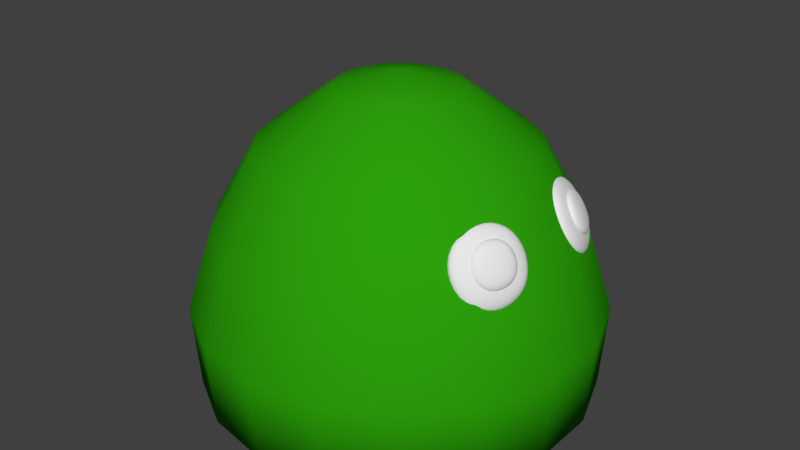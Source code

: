 # Source: Blob.blend  (saved by Blender 2.79.0; exported with 4.5.12 LTS)
import bpy
from mathutils import Matrix  # noqa: F401  (used for matrix-valued properties, if any)

bpy.ops.wm.read_factory_settings(use_empty=True)
scene = bpy.context.scene
scene.name = 'Scene'

# ---- collections
col_collection_1 = bpy.data.collections.new('Collection 1'); scene.collection.children.link(col_collection_1)

# ---- materials (node trees are filled in below, after node groups)
mat_material_002 = bpy.data.materials.new('Material.002')
mat_material_002.alpha_threshold = 0.0
mat_material_002.use_transparent_shadow = False
mat_material_002.roughness = 0.5
mat_material_004 = bpy.data.materials.new('Material.004')
mat_material_004.alpha_threshold = 0.0
mat_material_004.use_transparent_shadow = False
mat_material_004.roughness = 0.5
mat_material_001 = bpy.data.materials.new('Material.001')
mat_material_001.alpha_threshold = 0.0
mat_material_001.use_transparent_shadow = False
mat_material_001.diffuse_color = (0.02508, 0.3506, 0.003219, 1.0)
mat_material_001.roughness = 0.5

# ---- material node trees

# ---- world
world_world = bpy.data.worlds.new('World'); scene.world = world_world
world_world.color = (0.05088, 0.05088, 0.05088)
world_world.use_sun_shadow = False
world_world.sun_shadow_jitter_overblur = 0.0
world_world.cycles.sampling_method = 'MANUAL'

# ---- meshes
me_cube_004 = bpy.data.meshes.new('Cube.004')
me_cube_004.from_pydata([(1.383, 1.435, -0.9082), (-1.764, 1.28, 0.8422), (-0.959, 3.288, -1.118), (-4.106, 3.134, 0.6326), (2.996, 1.646, -0.6326), (-0.1514, 1.492, 1.118), (0.6539, 3.5, -0.8422), (-2.493, 3.346, 0.9082), (0.3843, 2.355, -1.241), (-0.1088, 1.126, -0.04041), (-3.47, 2.166, 0.9031), (-2.977, 3.395, -0.2971), (-0.06205, 3.62, -1.2), (-3.917, 3.431, 0.9435), (-1.002, 3.655, 0.04041), (2.36, 2.614, -0.9031), (-1.495, 2.425, 1.241), (1.867, 1.385, 0.2971), (2.806, 1.35, -0.9435), (-1.048, 1.161, 1.2), (-3.281, 2.256, 1.516), (2.17, 2.524, -1.516), (1.473, 0.785, 0.1815), (0.8417, 2.573, 0.2386), (-2.583, 3.995, -0.1815), (-1.952, 2.207, -0.2386)], [], [(25, 10, 3, 11), (24, 13, 7, 14), (23, 16, 5, 17), (22, 19, 1, 9), (21, 15, 4, 18), (20, 10, 1, 19), (16, 20, 19, 5), (7, 13, 20, 16), (13, 3, 10, 20), (8, 21, 18, 0), (2, 12, 21, 8), (12, 6, 15, 21), (18, 22, 9, 0), (4, 17, 22, 18), (17, 5, 19, 22), (15, 23, 17, 4), (6, 14, 23, 15), (14, 7, 16, 23), (12, 24, 14, 6), (2, 11, 24, 12), (11, 3, 13, 24), (8, 25, 11, 2), (0, 9, 25, 8), (9, 1, 10, 25)])
me_cube_004.polygons.foreach_set('use_smooth', [True] * 24)
me_cube_004.materials.append(mat_material_002)
me_cube_004.use_remesh_preserve_volume = False
me_cube_004.use_remesh_preserve_attributes = False
me_cube_004.use_mirror_vertex_groups = False
me_cube_004.update()
me_cube_003 = bpy.data.meshes.new('Cube.003')
me_cube_003.from_pydata([(0.4362, -1.928, -0.5283), (-1.383, -1.82, 0.4899), (-1.047, -2.992, -0.6502), (-2.867, -2.884, 0.368), (1.36, -2.061, -0.368), (-0.4595, -1.953, 0.6502), (-0.1234, -3.125, -0.4899), (-1.943, -3.017, 0.5283), (-0.2049, -2.457, -0.7217), (-0.4107, -1.74, -0.02351), (-2.433, -2.325, 0.5254), (-2.228, -3.043, -0.1728), (-0.5476, -3.19, -0.6982), (-2.776, -3.058, 0.5489), (-1.096, -3.205, 0.02351), (0.9266, -2.62, -0.5254), (-1.302, -2.487, 0.7217), (0.7208, -1.902, 0.1728), (1.269, -1.887, -0.5489), (-0.9592, -1.755, 0.6982), (-2.329, -2.379, 0.8818), (0.8224, -2.566, -0.8818), (0.5313, -1.551, 0.1056), (0.04666, -2.587, 0.1388), (-2.038, -3.394, -0.1056), (-1.553, -2.358, -0.1388)], [], [(25, 11, 3, 10), (24, 14, 7, 13), (23, 17, 5, 16), (22, 9, 1, 19), (21, 18, 4, 15), (20, 19, 1, 10), (16, 5, 19, 20), (7, 16, 20, 13), (13, 20, 10, 3), (8, 0, 18, 21), (2, 8, 21, 12), (12, 21, 15, 6), (18, 0, 9, 22), (4, 18, 22, 17), (17, 22, 19, 5), (15, 4, 17, 23), (6, 15, 23, 14), (14, 23, 16, 7), (12, 6, 14, 24), (2, 12, 24, 11), (11, 24, 13, 3), (8, 2, 11, 25), (0, 8, 25, 9), (9, 25, 10, 1)])
me_cube_003.polygons.foreach_set('use_smooth', [True] * 24)
me_cube_003.materials.append(mat_material_004)
me_cube_003.use_remesh_preserve_volume = False
me_cube_003.use_remesh_preserve_attributes = False
me_cube_003.use_mirror_vertex_groups = False
me_cube_003.update()
me_cube_001 = bpy.data.meshes.new('Cube.001')
me_cube_001.from_pydata([(1.383, -1.435, -0.9082), (-1.764, -1.28, 0.8422), (-0.959, -3.288, -1.118), (-4.106, -3.134, 0.6326), (2.996, -1.646, -0.6326), (-0.1514, -1.492, 1.118), (0.6539, -3.5, -0.8422), (-2.493, -3.346, 0.9082), (0.3843, -2.355, -1.241), (-0.1088, -1.126, -0.04041), (-3.47, -2.166, 0.9031), (-2.977, -3.395, -0.2971), (-0.06205, -3.62, -1.2), (-3.917, -3.431, 0.9435), (-1.002, -3.655, 0.04041), (2.36, -2.614, -0.9031), (-1.495, -2.425, 1.241), (1.867, -1.385, 0.2971), (2.806, -1.35, -0.9435), (-1.048, -1.161, 1.2), (-3.281, -2.256, 1.516), (2.17, -2.524, -1.516), (1.473, -0.785, 0.1815), (0.8417, -2.573, 0.2386), (-2.583, -3.995, -0.1815), (-1.952, -2.207, -0.2386)], [], [(25, 11, 3, 10), (24, 14, 7, 13), (23, 17, 5, 16), (22, 9, 1, 19), (21, 18, 4, 15), (20, 19, 1, 10), (16, 5, 19, 20), (7, 16, 20, 13), (13, 20, 10, 3), (8, 0, 18, 21), (2, 8, 21, 12), (12, 21, 15, 6), (18, 0, 9, 22), (4, 18, 22, 17), (17, 22, 19, 5), (15, 4, 17, 23), (6, 15, 23, 14), (14, 23, 16, 7), (12, 6, 14, 24), (2, 12, 24, 11), (11, 24, 13, 3), (8, 2, 11, 25), (0, 8, 25, 9), (9, 25, 10, 1)])
me_cube_001.polygons.foreach_set('use_smooth', [True] * 24)
me_cube_001.materials.append(mat_material_002)
me_cube_001.use_remesh_preserve_volume = False
me_cube_001.use_remesh_preserve_attributes = False
me_cube_001.use_mirror_vertex_groups = False
me_cube_001.update()
me_cylinder = bpy.data.meshes.new('Cylinder')
me_cylinder.from_pydata([(-7.59e-09, 0.8948, -1.0), (-7.947e-08, -1.507e-07, 0.3747), (0.306, 0.8408, -1.0), (0.5751, 0.6854, -1.0), (0.7749, 0.4474, -1.0), (0.8812, 0.1554, -1.0), (0.8812, -0.1554, -1.0), (0.7749, -0.4474, -1.0), (0.5751, -0.6854, -1.0), (0.306, -0.8408, -1.0), (1.275e-07, -0.8948, -1.0), (-0.306, -0.8408, -1.0), (-0.5751, -0.6854, -1.0), (-0.7749, -0.4474, -1.0), (-0.8812, -0.1554, -1.0), (-0.8812, 0.1554, -1.0), (-0.7749, 0.4474, -1.0), (-0.5751, 0.6854, -1.0), (-0.306, 0.8408, -1.0), (-1.178e-09, 0.9221, -0.6261), (-4.76e-09, 0.6139, 0.06539), (-1.587e-08, 0.2834, 0.3046), (0.09694, 0.2663, 0.3046), (0.21, 0.5769, 0.06539), (0.3154, 0.8665, -0.6261), (0.1822, 0.2171, 0.3046), (0.3946, 0.4703, 0.06539), (0.5927, 0.7064, -0.6261), (0.2455, 0.1417, 0.3046), (0.5317, 0.3069, 0.06539), (0.7986, 0.4611, -0.6261), (0.2791, 0.04922, 0.3046), (0.6046, 0.1066, 0.06539), (0.9081, 0.1601, -0.6261), (0.2791, -0.04922, 0.3046), (0.6046, -0.1066, 0.06539), (0.9081, -0.1601, -0.6261), (0.2455, -0.1417, 0.3046), (0.5317, -0.3069, 0.06539), (0.7986, -0.4611, -0.6261), (0.1822, -0.2171, 0.3046), (0.3946, -0.4703, 0.06539), (0.5927, -0.7064, -0.6261), (0.09694, -0.2663, 0.3046), (0.21, -0.5769, 0.06539), (0.3154, -0.8665, -0.6261), (2.692e-08, -0.2834, 0.3046), (8.794e-08, -0.6139, 0.06539), (1.381e-07, -0.9221, -0.6261), (-0.09694, -0.2663, 0.3046), (-0.21, -0.5769, 0.06539), (-0.3154, -0.8665, -0.6261), (-0.1822, -0.2171, 0.3046), (-0.3946, -0.4703, 0.06539), (-0.5927, -0.7064, -0.6261), (-0.2455, -0.1417, 0.3046), (-0.5317, -0.3069, 0.06539), (-0.7986, -0.4611, -0.6261), (-0.2791, -0.04922, 0.3046), (-0.6046, -0.1066, 0.06539), (-0.9081, -0.1601, -0.6261), (-0.2791, 0.04922, 0.3046), (-0.6046, 0.1066, 0.06539), (-0.9081, 0.1601, -0.6261), (-0.2455, 0.1417, 0.3046), (-0.5317, 0.3069, 0.06539), (-0.7986, 0.4611, -0.6261), (-0.1822, 0.2171, 0.3046), (-0.3946, 0.4703, 0.06539), (-0.5927, 0.7064, -0.6261), (-0.09694, 0.2663, 0.3046), (-0.21, 0.5769, 0.06539), (-0.3154, 0.8665, -0.6261), (-7.984e-09, 0.8066, -0.2717), (0.2759, 0.7579, -0.2717), (0.5184, 0.6179, -0.2717), (0.6985, 0.4033, -0.2717), (0.7943, 0.1401, -0.2717), (0.7943, -0.1401, -0.2717), (0.6985, -0.4033, -0.2717), (0.5184, -0.6179, -0.2717), (0.2759, -0.7579, -0.2717), (1.138e-07, -0.8066, -0.2717), (-0.2759, -0.7579, -0.2717), (-0.5184, -0.6179, -0.2717), (-0.6985, -0.4033, -0.2717), (-0.7943, -0.1401, -0.2717), (-0.7943, 0.1401, -0.2717), (-0.6985, 0.4033, -0.2717), (-0.5184, 0.6179, -0.2717), (-0.2759, 0.7579, -0.2717)], [], [(21, 1, 22), (22, 1, 25), (25, 1, 28), (28, 1, 31), (31, 1, 34), (34, 1, 37), (37, 1, 40), (40, 1, 43), (43, 1, 46), (46, 1, 49), (49, 1, 52), (52, 1, 55), (55, 1, 58), (58, 1, 61), (61, 1, 64), (64, 1, 67), (67, 1, 70), (70, 1, 21), (0, 2, 3, 4, 5, 6, 7, 8, 9, 10, 11, 12, 13, 14, 15, 16, 17, 18), (18, 72, 19, 0), (90, 71, 20, 73), (71, 70, 21, 20), (17, 69, 72, 18), (89, 68, 71, 90), (68, 67, 70, 71), (16, 66, 69, 17), (88, 65, 68, 89), (65, 64, 67, 68), (15, 63, 66, 16), (87, 62, 65, 88), (62, 61, 64, 65), (14, 60, 63, 15), (86, 59, 62, 87), (59, 58, 61, 62), (13, 57, 60, 14), (85, 56, 59, 86), (56, 55, 58, 59), (12, 54, 57, 13), (84, 53, 56, 85), (53, 52, 55, 56), (11, 51, 54, 12), (83, 50, 53, 84), (50, 49, 52, 53), (10, 48, 51, 11), (82, 47, 50, 83), (47, 46, 49, 50), (9, 45, 48, 10), (81, 44, 47, 82), (44, 43, 46, 47), (8, 42, 45, 9), (80, 41, 44, 81), (41, 40, 43, 44), (7, 39, 42, 8), (79, 38, 41, 80), (38, 37, 40, 41), (6, 36, 39, 7), (78, 35, 38, 79), (35, 34, 37, 38), (5, 33, 36, 6), (77, 32, 35, 78), (32, 31, 34, 35), (4, 30, 33, 5), (76, 29, 32, 77), (29, 28, 31, 32), (3, 27, 30, 4), (75, 26, 29, 76), (26, 25, 28, 29), (2, 24, 27, 3), (74, 23, 26, 75), (23, 22, 25, 26), (0, 19, 24, 2), (73, 20, 23, 74), (20, 21, 22, 23), (19, 73, 74, 24), (24, 74, 75, 27), (27, 75, 76, 30), (30, 76, 77, 33), (33, 77, 78, 36), (36, 78, 79, 39), (39, 79, 80, 42), (42, 80, 81, 45), (45, 81, 82, 48), (48, 82, 83, 51), (51, 83, 84, 54), (54, 84, 85, 57), (57, 85, 86, 60), (60, 86, 87, 63), (63, 87, 88, 66), (66, 88, 89, 69), (69, 89, 90, 72), (72, 90, 73, 19)])
me_cylinder.polygons.foreach_set('use_smooth', [True] * 91)
me_cylinder.materials.append(mat_material_001)
me_cylinder.use_remesh_preserve_volume = False
me_cylinder.use_remesh_preserve_attributes = False
me_cylinder.use_mirror_vertex_groups = False
me_cylinder.update()
me_cube_002 = bpy.data.meshes.new('Cube.002')
me_cube_002.from_pydata([(0.4362, 1.928, -0.5283), (-1.383, 1.82, 0.4899), (-1.047, 2.992, -0.6502), (-2.867, 2.884, 0.368), (1.36, 2.061, -0.368), (-0.4595, 1.953, 0.6502), (-0.1234, 3.125, -0.4899), (-1.943, 3.017, 0.5283), (-0.2049, 2.457, -0.7217), (-0.4107, 1.74, -0.02351), (-2.433, 2.325, 0.5254), (-2.228, 3.043, -0.1728), (-0.5476, 3.19, -0.6982), (-2.776, 3.058, 0.5489), (-1.096, 3.205, 0.02351), (0.9266, 2.62, -0.5254), (-1.302, 2.487, 0.7217), (0.7208, 1.902, 0.1728), (1.269, 1.887, -0.5489), (-0.9592, 1.755, 0.6982), (-2.329, 2.379, 0.8818), (0.8224, 2.566, -0.8818), (0.5313, 1.551, 0.1056), (0.04666, 2.587, 0.1388), (-2.038, 3.394, -0.1056), (-1.553, 2.358, -0.1388)], [], [(25, 10, 3, 11), (24, 13, 7, 14), (23, 16, 5, 17), (22, 19, 1, 9), (21, 15, 4, 18), (20, 10, 1, 19), (16, 20, 19, 5), (7, 13, 20, 16), (13, 3, 10, 20), (8, 21, 18, 0), (2, 12, 21, 8), (12, 6, 15, 21), (18, 22, 9, 0), (4, 17, 22, 18), (17, 5, 19, 22), (15, 23, 17, 4), (6, 14, 23, 15), (14, 7, 16, 23), (12, 24, 14, 6), (2, 11, 24, 12), (11, 3, 13, 24), (8, 25, 11, 2), (0, 9, 25, 8), (9, 1, 10, 25)])
me_cube_002.polygons.foreach_set('use_smooth', [True] * 24)
me_cube_002.materials.append(mat_material_004)
me_cube_002.use_remesh_preserve_volume = False
me_cube_002.use_remesh_preserve_attributes = False
me_cube_002.use_mirror_vertex_groups = False
me_cube_002.update()
arm_armature = bpy.data.armatures.new('Armature')  # bones are not reproduced

# ---- objects
ob_armature = bpy.data.objects.new('Armature', arm_armature)
ob_cube_003 = bpy.data.objects.new('Cube.003', me_cube_004)
ob_cube_002 = bpy.data.objects.new('Cube.002', me_cube_003)
ob_cube = bpy.data.objects.new('Cube', me_cube_001)
ob_cylinder = bpy.data.objects.new('Cylinder', me_cylinder)
ob_cube_001 = bpy.data.objects.new('Cube.001', me_cube_002)

# ---- transforms, parenting, visibility, modifiers, constraints
ob_armature.location = (0.0, 0.0, 0.0)
ob_armature.rotation_euler = (-1.571, 1.374, -1.571)
ob_armature.scale = (0.4323, 0.4323, 0.4323)
ob_armature.lineart.crease_threshold = 0.0
ob_cube_003.parent = ob_armature
ob_cube_003.matrix_parent_inverse = Matrix(((1.963e-07, -0.4532, -2.269, 1.205), (1.941e-08, 2.269, -0.4532, 0.2408), (2.313, 2.98e-08, 1.788e-07, 0.3652), (0.0, 0.0, 0.0, 1.0)))
ob_cube_003.location = (0.5221, 8.044e-09, 1.393)
ob_cube_003.scale = (0.03503, 0.1177, 0.1177)
ob_cube_003.lineart.crease_threshold = 0.0
_vg = ob_cube_003.vertex_groups.new(name='Root')
_vg.add([0, 1, 2, 3, 4, 5, 6, 7, 8, 9, 10, 11, 12, 13, 14, 15, 16, 17, 18, 19, 20, 21, 22, 23, 24, 25], 1.0, 'REPLACE')
_vg = ob_cube_003.vertex_groups.new(name='Top')
_vg.add([0, 1, 2, 3, 4, 5, 6, 7, 8, 9, 10, 11, 12, 13, 14, 15, 16, 17, 18, 19, 20, 21, 22, 23, 24, 25], 1.0, 'REPLACE')
_m = ob_cube_003.modifiers.new('Subsurf', 'SUBSURF')
_m.uv_smooth = 'PRESERVE_CORNERS'
_m.quality = 2
_m.show_only_control_edges = False
_m = ob_cube_003.modifiers.new('Armature', 'ARMATURE')
_m.object = ob_armature
ob_cube_002.parent = ob_armature
ob_cube_002.matrix_parent_inverse = Matrix(((1.963e-07, -0.4532, -2.269, 1.205), (1.941e-08, 2.269, -0.4532, 0.2408), (2.313, 2.98e-08, 1.788e-07, 0.3652), (0.0, 0.0, 0.0, 1.0)))
ob_cube_002.location = (0.5602, 8.044e-09, 1.417)
ob_cube_002.scale = (0.03503, 0.1177, 0.1177)
ob_cube_002.lineart.crease_threshold = 0.0
_vg = ob_cube_002.vertex_groups.new(name='Root')
_vg.add([0, 1, 2, 3, 4, 5, 6, 7, 8, 9, 10, 11, 12, 13, 14, 15, 16, 17, 18, 19, 20, 21, 22, 23, 24, 25], 1.0, 'REPLACE')
_vg = ob_cube_002.vertex_groups.new(name='Top')
_vg.add([0, 1, 2, 3, 4, 5, 6, 7, 8, 9, 10, 11, 12, 13, 14, 15, 16, 17, 18, 19, 20, 21, 22, 23, 24, 25], 1.0, 'REPLACE')
_m = ob_cube_002.modifiers.new('Subsurf', 'SUBSURF')
_m.uv_smooth = 'PRESERVE_CORNERS'
_m.quality = 2
_m.show_only_control_edges = False
_m = ob_cube_002.modifiers.new('Armature', 'ARMATURE')
_m.object = ob_armature
ob_cube.parent = ob_armature
ob_cube.matrix_parent_inverse = Matrix(((1.963e-07, -0.4532, -2.269, 1.205), (1.941e-08, 2.269, -0.4532, 0.2408), (2.313, 2.98e-08, 1.788e-07, 0.3652), (0.0, 0.0, 0.0, 1.0)))
ob_cube.location = (0.5221, 8.044e-09, 1.393)
ob_cube.scale = (0.03503, 0.1177, 0.1177)
ob_cube.lineart.crease_threshold = 0.0
_vg = ob_cube.vertex_groups.new(name='Root')
_vg.add([0, 1, 2, 3, 4, 5, 6, 7, 8, 9, 10, 11, 12, 13, 14, 15, 16, 17, 18, 19, 20, 21, 22, 23, 24, 25], 1.0, 'REPLACE')
_vg = ob_cube.vertex_groups.new(name='Top')
_vg.add([0, 1, 2, 3, 4, 5, 6, 7, 8, 9, 10, 11, 12, 13, 14, 15, 16, 17, 18, 19, 20, 21, 22, 23, 24, 25], 1.0, 'REPLACE')
_m = ob_cube.modifiers.new('Subsurf', 'SUBSURF')
_m.uv_smooth = 'PRESERVE_CORNERS'
_m.quality = 2
_m.show_only_control_edges = False
_m = ob_cube.modifiers.new('Armature', 'ARMATURE')
_m.object = ob_armature
ob_cylinder.parent = ob_armature
ob_cylinder.matrix_parent_inverse = Matrix(((1.963e-07, -0.4532, -2.269, 1.205), (1.941e-08, 2.269, -0.4532, 0.2408), (2.313, 2.98e-08, 1.788e-07, 0.3652), (0.0, 0.0, 0.0, 1.0)))
ob_cylinder.location = (-0.1598, 8.044e-09, 1.563)
ob_cylinder.scale = (1.0, 1.0, 1.026)
ob_cylinder.lineart.crease_threshold = 0.0
_vg = ob_cylinder.vertex_groups.new(name='Root')
_vg.add([0, 1, 2, 3, 4, 5, 6, 7, 8, 9, 10, 11, 12, 13, 14, 15, 16, 17, 18, 19, 20, 21, 22, 23, 24, 25, 26, 27, 28, 29, 30, 31, 32, 33, 34, 35, 36, 37, 38, 39, 40, 41, 42, 43, 44, 45, 46, 47, 48, 49, 50, 51, 52, 53, 54, 55, 56, 57, 58, 59, 60, 61, 62, 63, 64, 65, 66, 67, 68, 69, 70, 71, 72, 73, 74, 75, 76, 77, 78, 79, 80, 81, 82, 83, 84, 85, 86, 87, 88, 89, 90], 1.0, 'REPLACE')
_vg = ob_cylinder.vertex_groups.new(name='Top')
_vg.add([1, 19, 20, 21, 22, 23, 24, 25, 26, 27, 28, 29, 30, 31, 32, 33, 34, 35, 36, 37, 38, 39, 40, 41, 42, 43, 44, 45, 46, 47, 48, 49, 50, 51, 52, 53, 54, 55, 56, 57, 58, 59, 60, 61, 62, 63, 64, 65, 66, 67, 68, 69, 70, 71, 72, 73, 74, 75, 76, 77, 78, 79, 80, 81, 82, 83, 84, 85, 86, 87, 88, 89, 90], 1.0, 'REPLACE')
_m = ob_cylinder.modifiers.new('Armature', 'ARMATURE')
_m.object = ob_armature
ob_cube_001.parent = ob_armature
ob_cube_001.matrix_parent_inverse = Matrix(((1.963e-07, -0.4532, -2.269, 1.205), (1.941e-08, 2.269, -0.4532, 0.2408), (2.313, 2.98e-08, 1.788e-07, 0.3652), (0.0, 0.0, 0.0, 1.0)))
ob_cube_001.location = (0.5602, 8.044e-09, 1.417)
ob_cube_001.scale = (0.03503, 0.1177, 0.1177)
ob_cube_001.lineart.crease_threshold = 0.0
_vg = ob_cube_001.vertex_groups.new(name='Root')
_vg.add([0, 1, 2, 3, 4, 5, 6, 7, 8, 9, 10, 11, 12, 13, 14, 15, 16, 17, 18, 19, 20, 21, 22, 23, 24, 25], 1.0, 'REPLACE')
_vg = ob_cube_001.vertex_groups.new(name='Top')
_vg.add([0, 1, 2, 3, 4, 5, 6, 7, 8, 9, 10, 11, 12, 13, 14, 15, 16, 17, 18, 19, 20, 21, 22, 23, 24, 25], 1.0, 'REPLACE')
_m = ob_cube_001.modifiers.new('Subsurf', 'SUBSURF')
_m.uv_smooth = 'PRESERVE_CORNERS'
_m.quality = 2
_m.show_only_control_edges = False
_m = ob_cube_001.modifiers.new('Armature', 'ARMATURE')
_m.object = ob_armature

# ---- collection membership
col_collection_1.objects.link(ob_armature)
col_collection_1.objects.link(ob_cube_003)
col_collection_1.objects.link(ob_cube_002)
col_collection_1.objects.link(ob_cube)
col_collection_1.objects.link(ob_cylinder)
col_collection_1.objects.link(ob_cube_001)

# ---- scene / render settings (as saved in the file)
scene.frame_start = 1; scene.frame_end = 60; scene.frame_set(58)
scene.render.engine = 'BLENDER_EEVEE_NEXT'
scene.render.resolution_percentage = 50
scene.render.fps = 60
scene.render.dither_intensity = 0.0
scene.cycles.use_denoising = False
scene.cycles.samples = 128
scene.cycles.sampling_pattern = 'TABULATED_SOBOL'
scene.cycles.use_adaptive_sampling = False
scene.cycles.use_light_tree = False
scene.cycles.blur_glossy = 0.0
scene.cycles.sample_clamp_indirect = 0.0
scene.view_settings.view_transform = 'Standard'
bpy.context.view_layer.update()

# ---- added for rendering (the .blend has no active camera and no usable light): camera, sun
cam_auto = bpy.data.cameras.new('AutoCamera')
cam_auto.lens = 50.0
cam_auto.sensor_width = 36.0
cam_auto.clip_end = 1000.0
ob_auto_camera = bpy.data.objects.new('AutoCamera', cam_auto)
scene.collection.objects.link(ob_auto_camera)
ob_auto_camera.location = (2.72536, -3.27276, 2.89239)
ob_auto_camera.rotation_euler = (1.09748, -7.21219e-08, 0.694738)
scene.camera = ob_auto_camera
light_auto_sun = bpy.data.lights.new('AutoSun', 'SUN')
light_auto_sun.energy = 3.0
light_auto_sun.angle = 0.0523599
ob_auto_sun = bpy.data.objects.new('AutoSun', light_auto_sun)
scene.collection.objects.link(ob_auto_sun)
ob_auto_sun.rotation_euler = (0.872665, 0.174533, 0.523599)
bpy.context.view_layer.update()
